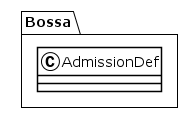

The diagram above was rendered by PlantUML. Its source (embedded in the PNG):
@startuml
!theme plain
package Bossa {
class AdmissionDef {
}
}
@enduml